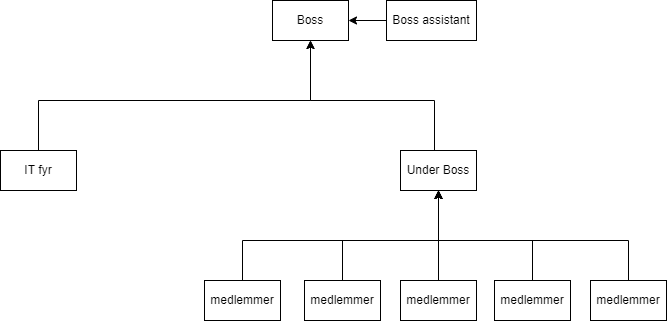

The diagram above was exported from draw.io. Its source (the exported page's mxGraphModel, read from the mxfile embedded in the PNG):
<mxGraphModel dx="677" dy="1505" grid="1" gridSize="10" guides="1" tooltips="1" connect="1" arrows="1" fold="1" page="1" pageScale="1" pageWidth="827" pageHeight="1169" math="0" shadow="0">
  <root>
    <mxCell id="0" />
    <mxCell id="1" parent="0" />
    <mxCell id="bvuGeXpyI81WaFV59cxn-2" value="Boss" style="rounded=0;whiteSpace=wrap;html=1;" vertex="1" parent="1">
      <mxGeometry x="372" y="-1140" width="76" height="40" as="geometry" />
    </mxCell>
    <mxCell id="bvuGeXpyI81WaFV59cxn-10" style="edgeStyle=orthogonalEdgeStyle;rounded=0;orthogonalLoop=1;jettySize=auto;html=1;entryX=0.5;entryY=1;entryDx=0;entryDy=0;" edge="1" parent="1" target="bvuGeXpyI81WaFV59cxn-2">
      <mxGeometry relative="1" as="geometry">
        <mxPoint x="534" y="-990" as="sourcePoint" />
        <Array as="points">
          <mxPoint x="534" y="-1040" />
          <mxPoint x="410" y="-1040" />
        </Array>
      </mxGeometry>
    </mxCell>
    <mxCell id="bvuGeXpyI81WaFV59cxn-4" value="Under Boss" style="rounded=0;whiteSpace=wrap;html=1;" vertex="1" parent="1">
      <mxGeometry x="500" y="-990" width="76" height="40" as="geometry" />
    </mxCell>
    <mxCell id="bvuGeXpyI81WaFV59cxn-11" style="edgeStyle=orthogonalEdgeStyle;rounded=0;orthogonalLoop=1;jettySize=auto;html=1;" edge="1" parent="1" source="bvuGeXpyI81WaFV59cxn-5" target="bvuGeXpyI81WaFV59cxn-4">
      <mxGeometry relative="1" as="geometry" />
    </mxCell>
    <mxCell id="bvuGeXpyI81WaFV59cxn-5" value="medlemmer" style="rounded=0;whiteSpace=wrap;html=1;" vertex="1" parent="1">
      <mxGeometry x="500" y="-860" width="76" height="40" as="geometry" />
    </mxCell>
    <mxCell id="bvuGeXpyI81WaFV59cxn-9" style="edgeStyle=orthogonalEdgeStyle;rounded=0;orthogonalLoop=1;jettySize=auto;html=1;entryX=1;entryY=0.5;entryDx=0;entryDy=0;" edge="1" parent="1" source="bvuGeXpyI81WaFV59cxn-6" target="bvuGeXpyI81WaFV59cxn-2">
      <mxGeometry relative="1" as="geometry" />
    </mxCell>
    <mxCell id="bvuGeXpyI81WaFV59cxn-6" value="Boss&amp;nbsp;assistant&lt;span style=&quot;color: rgba(0 , 0 , 0 , 0) ; font-family: monospace ; font-size: 0px&quot;&gt;%3CmxGraphModel%3E%3Croot%3E%3CmxCell%20id%3D%220%22%2F%3E%3CmxCell%20id%3D%221%22%20parent%3D%220%22%2F%3E%3CmxCell%20id%3D%222%22%20value%3D%22Boss%22%20style%3D%22rounded%3D0%3BwhiteSpace%3Dwrap%3Bhtml%3D1%3B%22%20vertex%3D%221%22%20parent%3D%221%22%3E%3CmxGeometry%20x%3D%22376%22%20y%3D%22-1140%22%20width%3D%2276%22%20height%3D%2240%22%20as%3D%22geometry%22%2F%3E%3C%2FmxCell%3E%3C%2Froot%3E%3C%2FmxGraphModel%3E&lt;/span&gt;" style="rounded=0;whiteSpace=wrap;html=1;" vertex="1" parent="1">
      <mxGeometry x="486" y="-1140" width="90" height="40" as="geometry" />
    </mxCell>
    <mxCell id="bvuGeXpyI81WaFV59cxn-20" style="edgeStyle=elbowEdgeStyle;rounded=0;orthogonalLoop=1;jettySize=auto;elbow=vertical;html=1;entryX=0.5;entryY=1;entryDx=0;entryDy=0;" edge="1" parent="1" source="bvuGeXpyI81WaFV59cxn-13" target="bvuGeXpyI81WaFV59cxn-4">
      <mxGeometry relative="1" as="geometry">
        <Array as="points">
          <mxPoint x="504" y="-900" />
        </Array>
      </mxGeometry>
    </mxCell>
    <mxCell id="bvuGeXpyI81WaFV59cxn-13" value="medlemmer" style="rounded=0;whiteSpace=wrap;html=1;" vertex="1" parent="1">
      <mxGeometry x="404" y="-860" width="76" height="40" as="geometry" />
    </mxCell>
    <mxCell id="bvuGeXpyI81WaFV59cxn-21" style="edgeStyle=elbowEdgeStyle;rounded=0;orthogonalLoop=1;jettySize=auto;elbow=vertical;html=1;entryX=0.5;entryY=1;entryDx=0;entryDy=0;" edge="1" parent="1" source="bvuGeXpyI81WaFV59cxn-14" target="bvuGeXpyI81WaFV59cxn-4">
      <mxGeometry relative="1" as="geometry">
        <Array as="points">
          <mxPoint x="574" y="-900" />
        </Array>
      </mxGeometry>
    </mxCell>
    <mxCell id="bvuGeXpyI81WaFV59cxn-14" value="medlemmer" style="rounded=0;whiteSpace=wrap;html=1;" vertex="1" parent="1">
      <mxGeometry x="594" y="-860" width="76" height="40" as="geometry" />
    </mxCell>
    <mxCell id="bvuGeXpyI81WaFV59cxn-22" style="edgeStyle=elbowEdgeStyle;rounded=0;orthogonalLoop=1;jettySize=auto;elbow=vertical;html=1;entryX=0.5;entryY=1;entryDx=0;entryDy=0;" edge="1" parent="1" source="bvuGeXpyI81WaFV59cxn-17" target="bvuGeXpyI81WaFV59cxn-4">
      <mxGeometry relative="1" as="geometry">
        <Array as="points">
          <mxPoint x="634" y="-900" />
        </Array>
      </mxGeometry>
    </mxCell>
    <mxCell id="bvuGeXpyI81WaFV59cxn-17" value="medlemmer" style="rounded=0;whiteSpace=wrap;html=1;" vertex="1" parent="1">
      <mxGeometry x="690" y="-860" width="76" height="40" as="geometry" />
    </mxCell>
    <mxCell id="bvuGeXpyI81WaFV59cxn-19" style="edgeStyle=elbowEdgeStyle;rounded=0;orthogonalLoop=1;jettySize=auto;html=1;entryX=0.5;entryY=1;entryDx=0;entryDy=0;elbow=vertical;" edge="1" parent="1" source="bvuGeXpyI81WaFV59cxn-18" target="bvuGeXpyI81WaFV59cxn-4">
      <mxGeometry relative="1" as="geometry">
        <Array as="points">
          <mxPoint x="424" y="-900" />
        </Array>
      </mxGeometry>
    </mxCell>
    <mxCell id="bvuGeXpyI81WaFV59cxn-18" value="medlemmer" style="rounded=0;whiteSpace=wrap;html=1;gradientColor=#ffffff;" vertex="1" parent="1">
      <mxGeometry x="304" y="-860" width="76" height="40" as="geometry" />
    </mxCell>
    <mxCell id="bvuGeXpyI81WaFV59cxn-26" style="edgeStyle=elbowEdgeStyle;rounded=0;orthogonalLoop=1;jettySize=auto;elbow=vertical;html=1;entryX=0.5;entryY=1;entryDx=0;entryDy=0;exitX=0.5;exitY=0;exitDx=0;exitDy=0;" edge="1" parent="1" source="bvuGeXpyI81WaFV59cxn-25" target="bvuGeXpyI81WaFV59cxn-2">
      <mxGeometry relative="1" as="geometry">
        <mxPoint x="134" y="-990" as="sourcePoint" />
        <Array as="points">
          <mxPoint x="346" y="-1040" />
        </Array>
      </mxGeometry>
    </mxCell>
    <mxCell id="bvuGeXpyI81WaFV59cxn-25" value="IT fyr" style="rounded=0;whiteSpace=wrap;html=1;" vertex="1" parent="1">
      <mxGeometry x="100" y="-990" width="76" height="40" as="geometry" />
    </mxCell>
  </root>
</mxGraphModel>